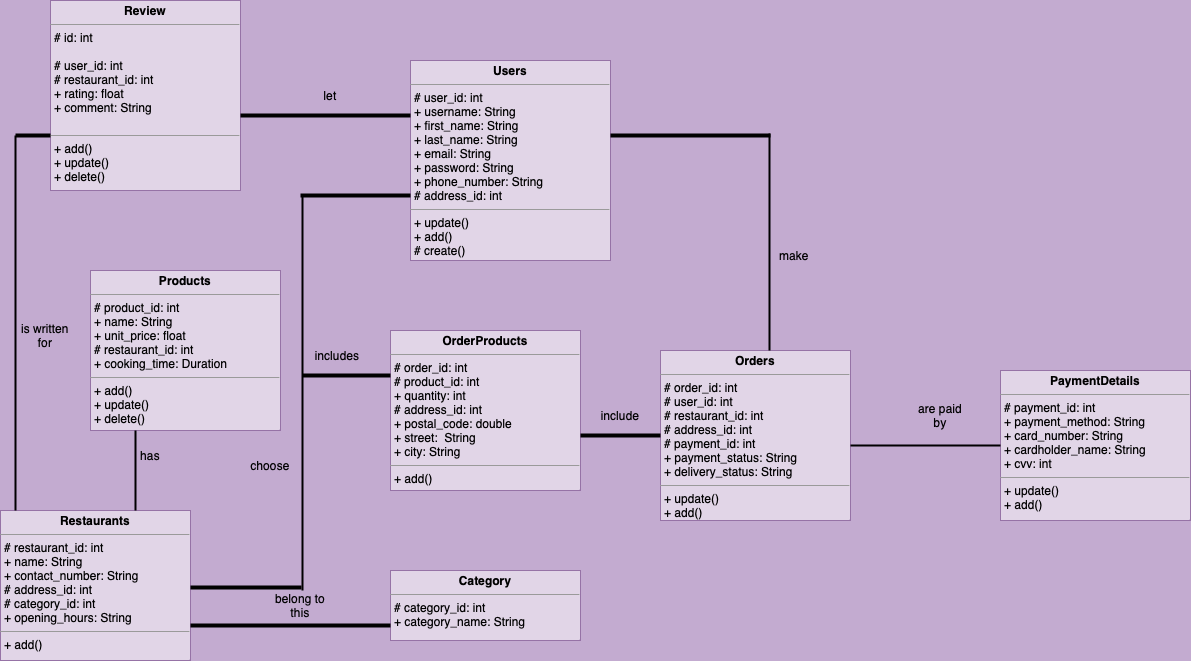

The diagram above was exported from draw.io. Its source (the exported page's mxGraphModel, read from the mxfile embedded in the PNG):
<mxGraphModel dx="650" dy="561" grid="1" gridSize="10" guides="1" tooltips="1" connect="1" arrows="1" fold="1" page="1" pageScale="1" pageWidth="827" pageHeight="1169" background="#C3ABD0" math="0" shadow="0">
  <root>
    <mxCell id="0" />
    <mxCell id="1" parent="0" />
    <mxCell id="TSA9C3zZ41UMcKs6rIij-1" value="&lt;p style=&quot;margin:0px;margin-top:4px;text-align:center;&quot;&gt;&lt;b&gt;Review&lt;/b&gt;&lt;/p&gt;&lt;hr size=&quot;1&quot;&gt;&lt;p style=&quot;margin:0px;margin-left:4px;&quot;&gt;# id: int&lt;/p&gt;&lt;p style=&quot;margin:0px;margin-left:4px;&quot;&gt;&lt;br&gt;# user_id: int&lt;/p&gt;&lt;p style=&quot;margin:0px;margin-left:4px;&quot;&gt;# restaurant_id: int&lt;/p&gt;&lt;p style=&quot;margin:0px;margin-left:4px;&quot;&gt;+ rating: float&lt;/p&gt;&lt;p style=&quot;margin:0px;margin-left:4px;&quot;&gt;+ comment: String&lt;/p&gt;&lt;p style=&quot;margin:0px;margin-left:4px;&quot;&gt;&lt;br&gt;&lt;/p&gt;&lt;hr size=&quot;1&quot;&gt;&lt;p style=&quot;margin:0px;margin-left:4px;&quot;&gt;+ add()&lt;/p&gt;&lt;p style=&quot;margin:0px;margin-left:4px;&quot;&gt;+ update()&lt;/p&gt;&lt;p style=&quot;margin:0px;margin-left:4px;&quot;&gt;+ delete()&lt;/p&gt;&lt;p style=&quot;margin:0px;margin-left:4px;&quot;&gt;&lt;br&gt;&lt;/p&gt;" style="verticalAlign=top;align=left;overflow=fill;fontSize=12;fontFamily=Helvetica;html=1;whiteSpace=wrap;fillColor=#e1d5e7;strokeColor=#9673a6;" vertex="1" parent="1">
      <mxGeometry x="70" y="450" width="190" height="190" as="geometry" />
    </mxCell>
    <mxCell id="TSA9C3zZ41UMcKs6rIij-7" value="&lt;p style=&quot;margin:0px;margin-top:4px;text-align:center;&quot;&gt;&lt;b&gt;Products&lt;/b&gt;&lt;/p&gt;&lt;hr size=&quot;1&quot;&gt;&lt;p style=&quot;margin:0px;margin-left:4px;&quot;&gt;# product_id: int&lt;br&gt;+ name: String&lt;/p&gt;&lt;p style=&quot;margin:0px;margin-left:4px;&quot;&gt;+ unit_price: float&lt;/p&gt;&lt;p style=&quot;margin:0px;margin-left:4px;&quot;&gt;# restaurant_id: int&lt;/p&gt;&lt;p style=&quot;margin:0px;margin-left:4px;&quot;&gt;+ cooking_time: Duration&lt;/p&gt;&lt;hr size=&quot;1&quot;&gt;&lt;p style=&quot;margin:0px;margin-left:4px;&quot;&gt;+ add()&lt;br&gt;+ update()&lt;/p&gt;&lt;p style=&quot;margin:0px;margin-left:4px;&quot;&gt;+ delete()&lt;/p&gt;&lt;p style=&quot;margin:0px;margin-left:4px;&quot;&gt;&lt;br&gt;&lt;/p&gt;" style="verticalAlign=top;align=left;overflow=fill;fontSize=12;fontFamily=Helvetica;html=1;whiteSpace=wrap;fillColor=#e1d5e7;strokeColor=#9673a6;" vertex="1" parent="1">
      <mxGeometry x="110" y="720" width="190" height="160" as="geometry" />
    </mxCell>
    <mxCell id="TSA9C3zZ41UMcKs6rIij-8" value="&lt;p style=&quot;margin:0px;margin-top:4px;text-align:center;&quot;&gt;&lt;b&gt;Restaurants&lt;/b&gt;&lt;/p&gt;&lt;hr size=&quot;1&quot;&gt;&lt;p style=&quot;margin:0px;margin-left:4px;&quot;&gt;# restaurant_id: int&lt;/p&gt;&lt;p style=&quot;margin:0px;margin-left:4px;&quot;&gt;+ name: String&lt;br&gt;+ contact_number: String&lt;/p&gt;&lt;p style=&quot;margin:0px;margin-left:4px;&quot;&gt;# address_id: int&lt;/p&gt;&lt;p style=&quot;margin:0px;margin-left:4px;&quot;&gt;# category_id: int&lt;/p&gt;&lt;p style=&quot;margin:0px;margin-left:4px;&quot;&gt;+ opening_hours: String&lt;/p&gt;&lt;hr size=&quot;1&quot;&gt;&lt;p style=&quot;margin:0px;margin-left:4px;&quot;&gt;+ add()&lt;br&gt;&lt;br&gt;&lt;/p&gt;" style="verticalAlign=top;align=left;overflow=fill;fontSize=12;fontFamily=Helvetica;html=1;whiteSpace=wrap;fillColor=#e1d5e7;strokeColor=#9673a6;" vertex="1" parent="1">
      <mxGeometry x="20" y="960" width="190" height="150" as="geometry" />
    </mxCell>
    <mxCell id="TSA9C3zZ41UMcKs6rIij-9" value="&lt;p style=&quot;margin:0px;margin-top:4px;text-align:center;&quot;&gt;&lt;b&gt;Users&lt;/b&gt;&lt;/p&gt;&lt;hr size=&quot;1&quot;&gt;&lt;p style=&quot;margin:0px;margin-left:4px;&quot;&gt;# user_id: int&lt;/p&gt;&lt;p style=&quot;margin:0px;margin-left:4px;&quot;&gt;+ username: String&lt;br&gt;+ first_name: String&lt;/p&gt;&lt;p style=&quot;margin:0px;margin-left:4px;&quot;&gt;+ last_name: String&lt;/p&gt;&lt;p style=&quot;margin:0px;margin-left:4px;&quot;&gt;+ email: String&lt;/p&gt;&lt;p style=&quot;margin:0px;margin-left:4px;&quot;&gt;+ password: String&lt;/p&gt;&lt;p style=&quot;margin:0px;margin-left:4px;&quot;&gt;+ phone_number: String&lt;/p&gt;&lt;p style=&quot;margin:0px;margin-left:4px;&quot;&gt;# address_id: int&lt;/p&gt;&lt;hr size=&quot;1&quot;&gt;&lt;p style=&quot;margin:0px;margin-left:4px;&quot;&gt;+ update()&lt;br&gt;+ add()&lt;/p&gt;&lt;p style=&quot;margin:0px;margin-left:4px;&quot;&gt;# create()&lt;/p&gt;" style="verticalAlign=top;align=left;overflow=fill;fontSize=12;fontFamily=Helvetica;html=1;whiteSpace=wrap;fillColor=#e1d5e7;strokeColor=#9673a6;" vertex="1" parent="1">
      <mxGeometry x="430" y="510" width="200" height="200" as="geometry" />
    </mxCell>
    <mxCell id="TSA9C3zZ41UMcKs6rIij-10" value="&lt;p style=&quot;margin:0px;margin-top:4px;text-align:center;&quot;&gt;&lt;b&gt;OrderProducts&lt;/b&gt;&lt;/p&gt;&lt;hr size=&quot;1&quot;&gt;&lt;p style=&quot;margin:0px;margin-left:4px;&quot;&gt;# order_id: int&lt;/p&gt;&lt;p style=&quot;margin:0px;margin-left:4px;&quot;&gt;# product_id: int&lt;br&gt;+ quantity: int&lt;/p&gt;&lt;p style=&quot;margin:0px;margin-left:4px;&quot;&gt;# address_id: int&lt;/p&gt;&lt;p style=&quot;margin:0px;margin-left:4px;&quot;&gt;+ postal_code: double&lt;/p&gt;&lt;p style=&quot;margin:0px;margin-left:4px;&quot;&gt;+ street: &amp;nbsp;String&lt;/p&gt;&lt;p style=&quot;margin:0px;margin-left:4px;&quot;&gt;+ city: String&lt;/p&gt;&lt;hr size=&quot;1&quot;&gt;&lt;p style=&quot;margin:0px;margin-left:4px;&quot;&gt;+ add()&lt;br&gt;&lt;br&gt;&lt;/p&gt;" style="verticalAlign=top;align=left;overflow=fill;fontSize=12;fontFamily=Helvetica;html=1;whiteSpace=wrap;fillColor=#e1d5e7;strokeColor=#9673a6;" vertex="1" parent="1">
      <mxGeometry x="410" y="780" width="190" height="160" as="geometry" />
    </mxCell>
    <mxCell id="TSA9C3zZ41UMcKs6rIij-11" value="&lt;p style=&quot;margin:0px;margin-top:4px;text-align:center;&quot;&gt;&lt;b&gt;Category&lt;/b&gt;&lt;/p&gt;&lt;hr size=&quot;1&quot;&gt;&lt;p style=&quot;margin:0px;margin-left:4px;&quot;&gt;# category_id: int&lt;/p&gt;&lt;p style=&quot;margin:0px;margin-left:4px;&quot;&gt;+ category_name: String&lt;br&gt;&lt;/p&gt;&lt;p style=&quot;margin:0px;margin-left:4px;&quot;&gt;&lt;br&gt;&lt;/p&gt;" style="verticalAlign=top;align=left;overflow=fill;fontSize=12;fontFamily=Helvetica;html=1;whiteSpace=wrap;fillColor=#e1d5e7;strokeColor=#9673a6;" vertex="1" parent="1">
      <mxGeometry x="410" y="1020" width="190" height="70" as="geometry" />
    </mxCell>
    <mxCell id="TSA9C3zZ41UMcKs6rIij-12" value="&lt;p style=&quot;margin:0px;margin-top:4px;text-align:center;&quot;&gt;&lt;b&gt;Orders&lt;/b&gt;&lt;/p&gt;&lt;hr size=&quot;1&quot;&gt;&lt;p style=&quot;margin:0px;margin-left:4px;&quot;&gt;# order_id: int&lt;/p&gt;&lt;p style=&quot;margin:0px;margin-left:4px;&quot;&gt;# user_id: int&lt;br&gt;# restaurant_id: int&lt;/p&gt;&lt;p style=&quot;margin:0px;margin-left:4px;&quot;&gt;# address_id: int&lt;/p&gt;&lt;p style=&quot;margin:0px;margin-left:4px;&quot;&gt;# payment_id: int&lt;/p&gt;&lt;p style=&quot;margin:0px;margin-left:4px;&quot;&gt;+ payment_status: String&lt;/p&gt;&lt;p style=&quot;margin:0px;margin-left:4px;&quot;&gt;+ delivery_status: String&amp;nbsp;&lt;/p&gt;&lt;hr size=&quot;1&quot;&gt;&lt;p style=&quot;margin:0px;margin-left:4px;&quot;&gt;+ update()&lt;br&gt;+ add()&lt;/p&gt;" style="verticalAlign=top;align=left;overflow=fill;fontSize=12;fontFamily=Helvetica;html=1;whiteSpace=wrap;fillColor=#e1d5e7;strokeColor=#9673a6;" vertex="1" parent="1">
      <mxGeometry x="680" y="800" width="190" height="170" as="geometry" />
    </mxCell>
    <mxCell id="TSA9C3zZ41UMcKs6rIij-13" value="&lt;p style=&quot;margin:0px;margin-top:4px;text-align:center;&quot;&gt;&lt;b&gt;PaymentDetails&lt;/b&gt;&lt;/p&gt;&lt;hr size=&quot;1&quot;&gt;&lt;p style=&quot;margin:0px;margin-left:4px;&quot;&gt;# payment_id: int&lt;/p&gt;&lt;p style=&quot;margin:0px;margin-left:4px;&quot;&gt;+ payment_method: String&lt;br&gt;+ card_number: String&lt;/p&gt;&lt;p style=&quot;margin:0px;margin-left:4px;&quot;&gt;+ cardholder_name: String&lt;/p&gt;&lt;p style=&quot;margin:0px;margin-left:4px;&quot;&gt;+ cvv: int&lt;/p&gt;&lt;hr size=&quot;1&quot;&gt;&lt;p style=&quot;margin:0px;margin-left:4px;&quot;&gt;+ update()&lt;br&gt;+ add()&lt;/p&gt;" style="verticalAlign=top;align=left;overflow=fill;fontSize=12;fontFamily=Helvetica;html=1;whiteSpace=wrap;fillColor=#e1d5e7;strokeColor=#9673a6;" vertex="1" parent="1">
      <mxGeometry x="1020" y="820" width="190" height="150" as="geometry" />
    </mxCell>
    <mxCell id="TSA9C3zZ41UMcKs6rIij-16" value="" style="line;strokeWidth=2;direction=south;html=1;" vertex="1" parent="1">
      <mxGeometry x="30" y="585" width="10" height="375" as="geometry" />
    </mxCell>
    <mxCell id="TSA9C3zZ41UMcKs6rIij-17" value="" style="line;strokeWidth=4;html=1;perimeter=backbonePerimeter;points=[];outlineConnect=0;" vertex="1" parent="1">
      <mxGeometry x="35" y="580" width="35" height="10" as="geometry" />
    </mxCell>
    <mxCell id="TSA9C3zZ41UMcKs6rIij-18" value="is written for" style="text;strokeColor=none;align=center;fillColor=none;html=1;verticalAlign=middle;whiteSpace=wrap;rounded=0;" vertex="1" parent="1">
      <mxGeometry x="35" y="770" width="60" height="30" as="geometry" />
    </mxCell>
    <mxCell id="TSA9C3zZ41UMcKs6rIij-20" value="" style="line;strokeWidth=2;direction=south;html=1;" vertex="1" parent="1">
      <mxGeometry x="150" y="880" width="10" height="80" as="geometry" />
    </mxCell>
    <mxCell id="TSA9C3zZ41UMcKs6rIij-21" value="has" style="text;strokeColor=none;align=center;fillColor=none;html=1;verticalAlign=middle;whiteSpace=wrap;rounded=0;" vertex="1" parent="1">
      <mxGeometry x="140" y="890" width="60" height="30" as="geometry" />
    </mxCell>
    <mxCell id="TSA9C3zZ41UMcKs6rIij-22" value="" style="line;strokeWidth=4;html=1;perimeter=backbonePerimeter;points=[];outlineConnect=0;" vertex="1" parent="1">
      <mxGeometry x="260" y="560" width="170" height="10" as="geometry" />
    </mxCell>
    <mxCell id="TSA9C3zZ41UMcKs6rIij-23" value="let" style="text;strokeColor=none;align=center;fillColor=none;html=1;verticalAlign=middle;whiteSpace=wrap;rounded=0;" vertex="1" parent="1">
      <mxGeometry x="320" y="530" width="60" height="30" as="geometry" />
    </mxCell>
    <mxCell id="TSA9C3zZ41UMcKs6rIij-24" value="" style="line;strokeWidth=4;html=1;perimeter=backbonePerimeter;points=[];outlineConnect=0;" vertex="1" parent="1">
      <mxGeometry x="320" y="640" width="110" height="10" as="geometry" />
    </mxCell>
    <mxCell id="TSA9C3zZ41UMcKs6rIij-25" value="" style="line;strokeWidth=2;direction=south;html=1;" vertex="1" parent="1">
      <mxGeometry x="317" y="645" width="10" height="395" as="geometry" />
    </mxCell>
    <mxCell id="TSA9C3zZ41UMcKs6rIij-27" value="" style="line;strokeWidth=4;html=1;perimeter=backbonePerimeter;points=[];outlineConnect=0;" vertex="1" parent="1">
      <mxGeometry x="210" y="1032" width="111" height="10" as="geometry" />
    </mxCell>
    <mxCell id="TSA9C3zZ41UMcKs6rIij-28" value="choose" style="text;strokeColor=none;align=center;fillColor=none;html=1;verticalAlign=middle;whiteSpace=wrap;rounded=0;" vertex="1" parent="1">
      <mxGeometry x="260" y="900" width="60" height="30" as="geometry" />
    </mxCell>
    <mxCell id="TSA9C3zZ41UMcKs6rIij-29" value="" style="line;strokeWidth=4;html=1;perimeter=backbonePerimeter;points=[];outlineConnect=0;" vertex="1" parent="1">
      <mxGeometry x="322" y="820" width="88" height="10" as="geometry" />
    </mxCell>
    <mxCell id="TSA9C3zZ41UMcKs6rIij-30" value="includes" style="text;strokeColor=none;align=center;fillColor=none;html=1;verticalAlign=middle;whiteSpace=wrap;rounded=0;" vertex="1" parent="1">
      <mxGeometry x="327" y="790" width="60" height="30" as="geometry" />
    </mxCell>
    <mxCell id="TSA9C3zZ41UMcKs6rIij-31" value="" style="line;strokeWidth=4;html=1;perimeter=backbonePerimeter;points=[];outlineConnect=0;" vertex="1" parent="1">
      <mxGeometry x="630" y="580" width="160" height="10" as="geometry" />
    </mxCell>
    <mxCell id="TSA9C3zZ41UMcKs6rIij-32" value="" style="line;strokeWidth=2;direction=south;html=1;" vertex="1" parent="1">
      <mxGeometry x="784" y="583" width="10" height="217" as="geometry" />
    </mxCell>
    <mxCell id="TSA9C3zZ41UMcKs6rIij-33" value="make" style="text;strokeColor=none;align=center;fillColor=none;html=1;verticalAlign=middle;whiteSpace=wrap;rounded=0;" vertex="1" parent="1">
      <mxGeometry x="784" y="690" width="60" height="30" as="geometry" />
    </mxCell>
    <mxCell id="TSA9C3zZ41UMcKs6rIij-34" value="" style="line;strokeWidth=4;html=1;perimeter=backbonePerimeter;points=[];outlineConnect=0;" vertex="1" parent="1">
      <mxGeometry x="600" y="880" width="80" height="10" as="geometry" />
    </mxCell>
    <mxCell id="TSA9C3zZ41UMcKs6rIij-35" value="include" style="text;strokeColor=none;align=center;fillColor=none;html=1;verticalAlign=middle;whiteSpace=wrap;rounded=0;" vertex="1" parent="1">
      <mxGeometry x="610" y="850" width="60" height="30" as="geometry" />
    </mxCell>
    <mxCell id="TSA9C3zZ41UMcKs6rIij-36" value="" style="line;strokeWidth=4;html=1;perimeter=backbonePerimeter;points=[];outlineConnect=0;" vertex="1" parent="1">
      <mxGeometry x="210" y="1070" width="200" height="10" as="geometry" />
    </mxCell>
    <mxCell id="TSA9C3zZ41UMcKs6rIij-37" value="belong to this" style="text;strokeColor=none;align=center;fillColor=none;html=1;verticalAlign=middle;whiteSpace=wrap;rounded=0;" vertex="1" parent="1">
      <mxGeometry x="290" y="1040" width="60" height="30" as="geometry" />
    </mxCell>
    <mxCell id="TSA9C3zZ41UMcKs6rIij-38" value="" style="line;strokeWidth=2;html=1;" vertex="1" parent="1">
      <mxGeometry x="870" y="890" width="150" height="10" as="geometry" />
    </mxCell>
    <mxCell id="TSA9C3zZ41UMcKs6rIij-39" value="are paid by" style="text;strokeColor=none;align=center;fillColor=none;html=1;verticalAlign=middle;whiteSpace=wrap;rounded=0;" vertex="1" parent="1">
      <mxGeometry x="930" y="850" width="60" height="30" as="geometry" />
    </mxCell>
  </root>
</mxGraphModel>